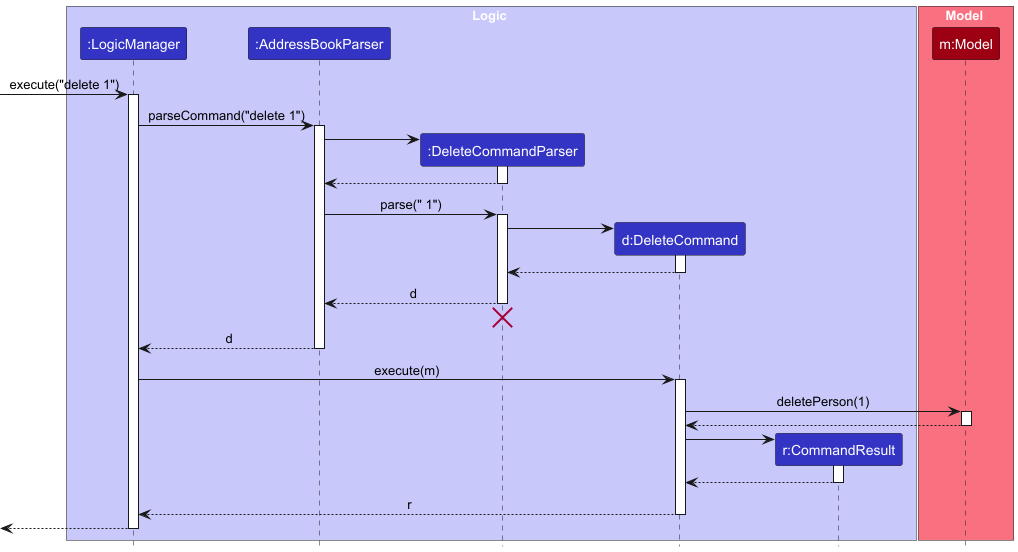

The diagram above was rendered by PlantUML. Its source (embedded in the PNG):
@startuml
!include style.puml
skinparam ArrowFontStyle plain

box Logic LOGIC_COLOR_T1
participant ":LogicManager" as LogicManager LOGIC_COLOR
participant ":AddressBookParser" as AddressBookParser LOGIC_COLOR
participant ":DeleteCommandParser" as DeleteCommandParser LOGIC_COLOR
participant "d:DeleteCommand" as DeleteCommand LOGIC_COLOR
participant "r:CommandResult" as CommandResult LOGIC_COLOR
end box

box Model MODEL_COLOR_T1
participant "m:Model" as Model MODEL_COLOR
end box

[-> LogicManager : execute("delete 1")
activate LogicManager

LogicManager -> AddressBookParser : parseCommand("delete 1")
activate AddressBookParser

create DeleteCommandParser
AddressBookParser -> DeleteCommandParser
activate DeleteCommandParser

DeleteCommandParser --> AddressBookParser
deactivate DeleteCommandParser

AddressBookParser -> DeleteCommandParser : parse(" 1")
activate DeleteCommandParser

create DeleteCommand
DeleteCommandParser -> DeleteCommand
activate DeleteCommand

DeleteCommand --> DeleteCommandParser :
deactivate DeleteCommand

DeleteCommandParser --> AddressBookParser : d
deactivate DeleteCommandParser
'Hidden arrow to position the destroy marker below the end of the activation bar.
DeleteCommandParser -[hidden]-> AddressBookParser
destroy DeleteCommandParser

AddressBookParser --> LogicManager : d
deactivate AddressBookParser

LogicManager -> DeleteCommand : execute(m)
activate DeleteCommand

DeleteCommand -> Model : deletePerson(1)
activate Model

Model --> DeleteCommand
deactivate Model

create CommandResult
DeleteCommand -> CommandResult
activate CommandResult

CommandResult --> DeleteCommand
deactivate CommandResult

DeleteCommand --> LogicManager : r
deactivate DeleteCommand

[<--LogicManager
deactivate LogicManager
@enduml